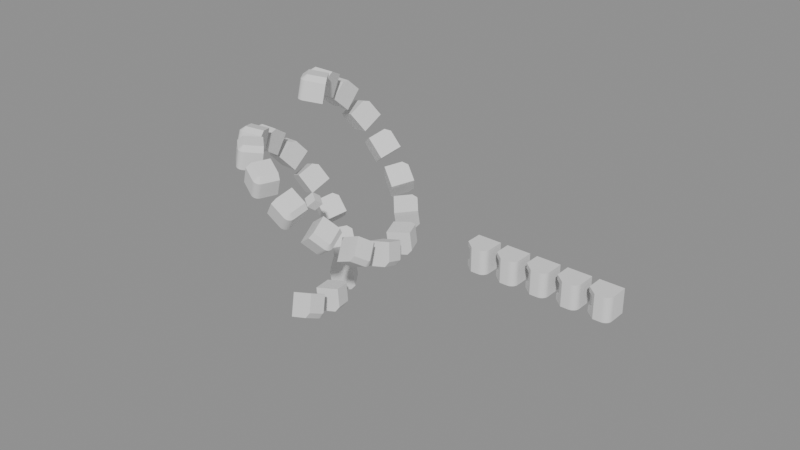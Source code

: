 # Source: Nodes.blend  (saved by Blender 4.1.24; exported with 4.5.12 LTS)
import bpy
from mathutils import Matrix  # noqa: F401  (used for matrix-valued properties, if any)

bpy.ops.wm.read_factory_settings(use_empty=True)
scene = bpy.context.scene
scene.name = 'Scene'

# ---- node groups
ng_smooth_by_angle = bpy.data.node_groups.new('Smooth by Angle', 'GeometryNodeTree')
_s = ng_smooth_by_angle.interface.new_socket(name='Mesh', in_out='OUTPUT', socket_type='NodeSocketGeometry')
_s = ng_smooth_by_angle.interface.new_socket(name='Mesh', in_out='INPUT', socket_type='NodeSocketGeometry')
_s = ng_smooth_by_angle.interface.new_socket(name='Angle', in_out='INPUT', socket_type='NodeSocketFloat')
_s.subtype = 'ANGLE'
_s.default_value = 0.5236
_s.min_value = 0.0
_s.max_value = 3.142
_s.description = 'Maximum face angle for smooth edges'
_s = ng_smooth_by_angle.interface.new_socket(name='Ignore Sharpness', in_out='INPUT', socket_type='NodeSocketBool')
_s.force_non_field = True
ng_smooth_by_angle.is_modifier = True
_N = ng_smooth_by_angle.nodes; _L = ng_smooth_by_angle.links
n0 = _N.new('GeometryNodeSetShadeSmooth'); n0.name = 'Set Shade Smooth'; n0.location = (120, -80)
n0.domain = 'EDGE'
n1 = _N.new('GeometryNodeSetShadeSmooth'); n1.name = 'Set Shade Smooth.001'; n1.location = (300, -80)
n2 = _N.new('NodeGroupOutput'); n2.name = 'Group Output'; n2.location = (480, -80)
n3 = _N.new('GeometryNodeInputMeshEdgeAngle'); n3.name = 'Edge Angle'; n3.location = (-440, -240)
n4 = _N.new('NodeGroupInput'); n4.name = 'Group Input'; n4.location = (-80, -80)
n5 = _N.new('GeometryNodeInputEdgeSmooth'); n5.name = 'Is Edge Smooth'; n5.location = (-260, -120)
n6 = _N.new('GeometryNodeInputShadeSmooth'); n6.name = 'Is Shade Smooth'; n6.location = (-440, -397)
n7 = _N.new('FunctionNodeCompare'); n7.name = 'Compare'; n7.location = (-260, -260)
n7.operation = 'LESS_EQUAL'
n7.inputs[6].default_value = (0.0, 0.0, 0.0, 0.0)
n7.inputs[7].default_value = (0.0, 0.0, 0.0, 0.0)
n8 = _N.new('FunctionNodeBooleanMath'); n8.name = 'Boolean Math.001'; n8.location = (-80, -260)
n9 = _N.new('NodeGroupInput'); n9.name = 'Group Input.001'; n9.location = (-440, -329)
n10 = _N.new('NodeGroupInput'); n10.name = 'Group Input.002'; n10.location = (-259, -189)
n11 = _N.new('FunctionNodeBooleanMath'); n11.name = 'Boolean Math'; n11.location = (-80, -149)
n11.operation = 'OR'
n12 = _N.new('FunctionNodeBooleanMath'); n12.name = 'Boolean Math.002'; n12.location = (-260, -380)
n12.operation = 'OR'
n13 = _N.new('NodeGroupInput'); n13.name = 'Group Input.003'; n13.location = (-440, -460)
_L.new(n3.outputs[0], n7.inputs[0])
_L.new(n1.outputs[0], n2.inputs[0])
_L.new(n9.outputs[1], n7.inputs[1])
_L.new(n7.outputs[0], n8.inputs[0])
_L.new(n4.outputs[0], n0.inputs[0])
_L.new(n0.outputs[0], n1.inputs[0])
_L.new(n8.outputs[0], n0.inputs[2])
_L.new(n10.outputs[2], n11.inputs[1])
_L.new(n5.outputs[0], n11.inputs[0])
_L.new(n11.outputs[0], n0.inputs[1])
_L.new(n13.outputs[2], n12.inputs[1])
_L.new(n6.outputs[0], n12.inputs[0])
_L.new(n12.outputs[0], n8.inputs[1])
n2.is_active_output = True
ng_linear_hyper_array = bpy.data.node_groups.new('Linear Hyper Array', 'GeometryNodeTree')
_s = ng_linear_hyper_array.interface.new_socket(name='Geometry', in_out='OUTPUT', socket_type='NodeSocketGeometry')
_s = ng_linear_hyper_array.interface.new_socket(name='Geometry', in_out='INPUT', socket_type='NodeSocketGeometry')
_s = ng_linear_hyper_array.interface.new_socket(name='Count', in_out='INPUT', socket_type='NodeSocketInt')
_s.default_value = 2
_s.min_value = 2
_s.description = 'Array Instance Count'
_s = ng_linear_hyper_array.interface.new_socket(name='Offset', in_out='INPUT', socket_type='NodeSocketVector')
_s.description = 'Offset Direction and Distance'
_s = ng_linear_hyper_array.interface.new_socket(name='Fit', in_out='INPUT', socket_type='NodeSocketBool')
_s.description = 'Fit all Instances into the Distance created by the Offset'
_s = ng_linear_hyper_array.interface.new_socket(name='Center', in_out='INPUT', socket_type='NodeSocketBool')
_s.description = 'Center Offset the Array'
_s = ng_linear_hyper_array.interface.new_socket(name='UUID', in_out='INPUT', socket_type='NodeSocketString')
_s.hide_in_modifier = True
ng_linear_hyper_array.is_modifier = True
_N = ng_linear_hyper_array.nodes; _L = ng_linear_hyper_array.links
n0 = _N.new('NodeGroupOutput'); n0.name = 'Group Output'; n0.location = (1685, -21)
n1 = _N.new('GeometryNodeMeshLine'); n1.name = 'Mesh Line'; n1.location = (547, 74)
n2 = _N.new('GeometryNodeInstanceOnPoints'); n2.name = 'Instance on Points'; n2.location = (223, -40)
n3 = _N.new('ShaderNodeVectorMath'); n3.name = 'Vector Math'; n3.location = (210, -107)
n3.operation = 'DIVIDE'
n4 = _N.new('ShaderNodeVectorMath'); n4.name = 'Vector Math.001'; n4.location = (30, -107)
n4.operation = 'MULTIPLY'
n5 = _N.new('ShaderNodeMath'); n5.name = 'Math'; n5.location = (217, -46)
n5.hide = True
n5.operation = 'SUBTRACT'
n5.inputs[1].default_value = 1.0
n6 = _N.new('ShaderNodeValue'); n6.name = 'Value'; n6.location = (31, -254)
n6.outputs[0].default_value = -2.0
n7 = _N.new('GeometryNodeSwitch'); n7.name = 'Switch'; n7.location = (416, -40)
n7.label = 'Center'
n7.input_type = 'VECTOR'
n7.inputs[1].default_value = (0.0, 0.0, 0.0)
n8 = _N.new('NodeGroupInput'); n8.name = 'Group Input.001'; n8.location = (30, -110)
n9 = _N.new('GeometryNodeRealizeInstances'); n9.name = 'Realize Instances'; n9.location = (423, -45)
n10 = _N.new('GeometryNodeSwitch'); n10.name = 'Switch.001'; n10.location = (599, -41)
n10.label = 'Fit'
n10.input_type = 'VECTOR'
n11 = _N.new('ShaderNodeVectorMath'); n11.name = 'Vector Math.002'; n11.location = (403, -40)
n11.operation = 'DIVIDE'
n12 = _N.new('NodeFrame'); n12.name = 'Frame'; n12.location = (768, -144)
n12.label = 'Create Array Instances'
n12.width = 594
n13 = _N.new('GeometryNodeJoinGeometry'); n13.name = 'Join Geometry'; n13.location = (1483, -28)
n14 = _N.new('GeometryNodeJoinGeometry'); n14.name = 'Join Geometry.001'; n14.location = (224, -44)
n15 = _N.new('GeometryNodeSwitch'); n15.name = 'Switch.002'; n15.location = (417, -40)
n15.label = 'Draw Debug'
n16 = _N.new('GeometryNodeMeshToPoints'); n16.name = 'Mesh to Points'; n16.location = (30, -45)
n17 = _N.new('NodeFrame'); n17.name = 'Frame.001'; n17.location = (764, 145)
n17.label = 'Draw Debug'
n17.width = 587
n18 = _N.new('NodeFrame'); n18.name = 'Frame.002'; n18.location = (-128, -91)
n18.label = 'Center (negatively offset Start Location)'
n18.width = 586
n19 = _N.new('NodeFrame'); n19.name = 'Frame.003'; n19.location = (-919, -94)
n19.label = 'Fit / Add Mode'
n19.width = 769
n20 = _N.new('NodeGroupInput'); n20.name = 'Group Input.002'; n20.location = (30, -141)
n21 = _N.new('NodeReroute'); n21.name = 'Reroute.001'; n21.location = (-97, -51)
n21.width = 16
n21.socket_idname = 'NodeSocketVector'
n22 = _N.new('NodeReroute'); n22.name = 'Reroute.002'; n22.location = (-449, -11)
n22.width = 16
n22.socket_idname = 'NodeSocketInt'
n2.parent = n12
n3.parent = n18
n4.parent = n18
n5.parent = n19
n6.parent = n18
n7.parent = n18
n8.parent = n12
n9.parent = n12
n10.parent = n19
n11.parent = n19
n14.parent = n17
n15.parent = n17
n16.parent = n17
n20.parent = n19
_L.new(n1.outputs[0], n2.inputs[0])
_L.new(n10.outputs[0], n4.inputs[1])
_L.new(n4.outputs[0], n3.inputs[0])
_L.new(n5.outputs[0], n4.inputs[0])
_L.new(n21.outputs[0], n1.inputs[3])
_L.new(n6.outputs[0], n3.inputs[1])
_L.new(n3.outputs[0], n7.inputs[2])
_L.new(n7.outputs[0], n1.inputs[2])
_L.new(n2.outputs[0], n9.inputs[0])
_L.new(n11.outputs[0], n10.inputs[2])
_L.new(n5.outputs[0], n11.inputs[1])
_L.new(n8.outputs[0], n2.inputs[2])
_L.new(n13.outputs[0], n0.inputs[0])
_L.new(n15.outputs[0], n13.inputs[0])
_L.new(n14.outputs[0], n15.inputs[2])
_L.new(n1.outputs[0], n14.inputs[0])
_L.new(n1.outputs[0], n16.inputs[0])
_L.new(n16.outputs[0], n14.inputs[0])
_L.new(n20.outputs[2], n11.inputs[0])
_L.new(n20.outputs[2], n10.inputs[1])
_L.new(n20.outputs[1], n5.inputs[0])
_L.new(n22.outputs[0], n1.inputs[0])
_L.new(n10.outputs[0], n21.inputs[0])
_L.new(n20.outputs[1], n22.inputs[0])
_L.new(n9.outputs[0], n13.inputs[0])
_L.new(n20.outputs[3], n10.inputs[0])
_L.new(n20.outputs[4], n7.inputs[0])
n0.is_active_output = True
ng_draw_vector = bpy.data.node_groups.new('_Draw Vector', 'GeometryNodeTree')
_s = ng_draw_vector.interface.new_socket(name='Geometry', in_out='OUTPUT', socket_type='NodeSocketGeometry')
_s = ng_draw_vector.interface.new_socket(name='Position', in_out='INPUT', socket_type='NodeSocketVector')
_s = ng_draw_vector.interface.new_socket(name='Vector', in_out='INPUT', socket_type='NodeSocketVector')
_s.min_value = -1e+04
_s.max_value = 1e+04
_s = ng_draw_vector.interface.new_socket(name='Point Size', in_out='INPUT', socket_type='NodeSocketFloat')
_s.subtype = 'DISTANCE'
_s.default_value = 0.05
_s.min_value = 0.0
_s.force_non_field = True
_s = ng_draw_vector.interface.new_socket(name='Draw End Point', in_out='INPUT', socket_type='NodeSocketBool')
_N = ng_draw_vector.nodes; _L = ng_draw_vector.links
n0 = _N.new('NodeGroupOutput'); n0.name = 'Group Output'; n0.location = (1123, 14)
n1 = _N.new('NodeGroupInput'); n1.name = 'Group Input'; n1.location = (-270, 16)
n2 = _N.new('GeometryNodePoints'); n2.name = 'Points'; n2.location = (420, 60)
n3 = _N.new('ShaderNodeVectorMath'); n3.name = 'Vector Math.001'; n3.location = (174, -169)
n4 = _N.new('GeometryNodeCurvePrimitiveLine'); n4.name = 'Curve Line'; n4.location = (420, -100)
n5 = _N.new('GeometryNodeJoinGeometry'); n5.name = 'Join Geometry'; n5.location = (668, -122)
n6 = _N.new('NodeReroute'); n6.name = 'Reroute'; n6.location = (260, -20)
n6.width = 16
n6.socket_idname = 'NodeSocketVector'
n7 = _N.new('GeometryNodePoints'); n7.name = 'Points.001'; n7.location = (409, -375)
n8 = _N.new('ShaderNodeMath'); n8.name = 'Math'; n8.location = (208, -390)
n8.operation = 'DIVIDE'
n8.inputs[1].default_value = 2.0
n9 = _N.new('GeometryNodeJoinGeometry'); n9.name = 'Join Geometry.001'; n9.location = (665, -11)
n10 = _N.new('GeometryNodeSwitch'); n10.name = 'Switch'; n10.location = (886, -8)
n10.label = 'Draw End Point'
_L.new(n3.outputs[0], n4.inputs[1])
_L.new(n2.outputs[0], n5.inputs[0])
_L.new(n4.outputs[0], n5.inputs[0])
_L.new(n6.outputs[0], n2.inputs[1])
_L.new(n1.outputs[1], n3.inputs[1])
_L.new(n1.outputs[0], n6.inputs[0])
_L.new(n6.outputs[0], n4.inputs[0])
_L.new(n1.outputs[0], n3.inputs[0])
_L.new(n3.outputs[0], n7.inputs[1])
_L.new(n8.outputs[0], n7.inputs[2])
_L.new(n1.outputs[2], n2.inputs[2])
_L.new(n1.outputs[2], n8.inputs[0])
_L.new(n9.outputs[0], n10.inputs[1])
_L.new(n5.outputs[0], n10.inputs[2])
_L.new(n10.outputs[0], n0.inputs[0])
_L.new(n1.outputs[3], n10.inputs[0])
_L.new(n2.outputs[0], n9.inputs[0])
_L.new(n4.outputs[0], n9.inputs[0])
_L.new(n7.outputs[0], n5.inputs[0])
n0.is_active_output = True
ng_radial_hyper_array = bpy.data.node_groups.new('Radial Hyper Array', 'GeometryNodeTree')
_s = ng_radial_hyper_array.interface.new_socket(name='Geometry', in_out='OUTPUT', socket_type='NodeSocketGeometry')
_s = ng_radial_hyper_array.interface.new_socket(name='Geometry', in_out='INPUT', socket_type='NodeSocketGeometry')
_s = ng_radial_hyper_array.interface.new_socket(name='Origin', in_out='INPUT', socket_type='NodeSocketObject')
_s.description = 'Origin Object defining Array Radius and Axis'
_s = ng_radial_hyper_array.interface.new_socket(name='Count', in_out='INPUT', socket_type='NodeSocketInt')
_s.default_value = 2
_s.min_value = 2
_s.max_value = 256
_s.description = 'Array Instance Count'
_s = ng_radial_hyper_array.interface.new_socket(name='Angle', in_out='INPUT', socket_type='NodeSocketFloat')
_s.subtype = 'ANGLE'
_s.description = "Angle around Origin Object's Array Axis"
_s = ng_radial_hyper_array.interface.new_socket(name='Full 360°', in_out='INPUT', socket_type='NodeSocketBool')
_s.description = '360° Full Array Angle Override'
_s = ng_radial_hyper_array.interface.new_socket(name='Helix Offset', in_out='INPUT', socket_type='NodeSocketFloat')
_s.min_value = -1e+04
_s.max_value = 1e+04
_s.force_non_field = True
_s.description = "Per-Instance Offset along Origin Object's Array Axis"
_s = ng_radial_hyper_array.interface.new_socket(name='Fit', in_out='INPUT', socket_type='NodeSocketBool')
_s.description = 'Fit all Instances into the Angle'
_s = ng_radial_hyper_array.interface.new_socket(name='Center', in_out='INPUT', socket_type='NodeSocketBool')
_s.description = 'Center Offset the Array'
_s = ng_radial_hyper_array.interface.new_socket(name='Align', in_out='INPUT', socket_type='NodeSocketBool')
_s.default_value = True
_s.force_non_field = True
_s.description = "Align Instances with Origin Object's Array Axis"
_s = ng_radial_hyper_array.interface.new_socket(name='UUID', in_out='INPUT', socket_type='NodeSocketString')
_s.hide_in_modifier = True
ng_radial_hyper_array.is_modifier = True
_N = ng_radial_hyper_array.nodes; _L = ng_radial_hyper_array.links
n0 = _N.new('NodeGroupInput'); n0.name = 'Group Input'; n0.location = (30, -663)
n1 = _N.new('NodeGroupOutput'); n1.name = 'Group Output'; n1.location = (3684, -71)
n2 = _N.new('GeometryNodeJoinGeometry'); n2.name = 'Join Geometry'; n2.location = (30, -78)
n3 = _N.new('GeometryNodeObjectInfo'); n3.name = 'Object Info'; n3.location = (-2534, 83)
n3.width = 190
n3.transform_space = 'RELATIVE'
n4 = _N.new('GeometryNodeCurveArc'); n4.name = 'Arc'; n4.location = (797, 245)
n5 = _N.new('FunctionNodeRotateVector'); n5.name = 'Rotate Vector'; n5.location = (30, -83)
n5.inputs[0].default_value = (0.0, 1.0, 0.0)
n6 = _N.new('GeometryNodeGroup'); n6.name = 'Group'; n6.location = (215, -75)
n6.width = 187
n6.node_tree = ng_draw_vector
n6.inputs[2].default_value = 0.05
n6.inputs[3].default_value = False
n7 = _N.new('ShaderNodeVectorMath'); n7.name = 'Vector Math'; n7.location = (30, -68)
n7.operation = 'SUBTRACT'
n8 = _N.new('GeometryNodeGroup'); n8.name = 'Group.001'; n8.location = (206, -75)
n8.width = 218
n8.node_tree = ng_draw_vector
n8.inputs[2].default_value = 0.05
n8.inputs[3].default_value = False
n9 = _N.new('NodeFrame'); n9.name = 'Frame'; n9.location = (-2161, -373)
n9.label = "+Y in Empty's space (Array Axis)"
n9.width = 435
n10 = _N.new('NodeFrame'); n10.name = 'Frame.001'; n10.location = (-2158, -75)
n10.label = 'Empty to Obj Direction'
n10.width = 460
n11 = _N.new('NodeReroute'); n11.name = 'Reroute'; n11.location = (423, -46)
n11.width = 16
n11.socket_idname = 'NodeSocketVector'
n12 = _N.new('NodeReroute'); n12.name = 'Reroute.001'; n12.location = (399, -46)
n12.width = 16
n12.socket_idname = 'NodeSocketVector'
n13 = _N.new('ShaderNodeVectorMath'); n13.name = 'Vector Math.001'; n13.location = (56, -104)
n13.operation = 'PROJECT'
n14 = _N.new('GeometryNodeGroup'); n14.name = 'Group.002'; n14.location = (243, -68)
n14.node_tree = ng_draw_vector
n14.inputs[2].default_value = 0.05
n14.inputs[3].default_value = True
n15 = _N.new('NodeFrame'); n15.name = 'Frame.002'; n15.location = (-1668, -73)
n15.label = 'Object - Empty Height Offset'
n15.width = 418
n15.mute = True
n16 = _N.new('NodeReroute'); n16.name = 'Reroute.002'; n16.location = (382, -46)
n16.width = 16
n16.socket_idname = 'NodeSocketVector'
n17 = _N.new('ShaderNodeVectorMath'); n17.name = 'Vector Math.002'; n17.location = (30, -111)
n18 = _N.new('ShaderNodeVectorMath'); n18.name = 'Vector Math.003'; n18.location = (226, -111)
n18.operation = 'SUBTRACT'
n19 = _N.new('GeometryNodeGroup'); n19.name = 'Group.003'; n19.location = (409, -133)
n19.width = 174
n19.node_tree = ng_draw_vector
n19.inputs[2].default_value = 0.05
n19.inputs[3].default_value = False
n20 = _N.new('ShaderNodeVectorMath'); n20.name = 'Vector Math.004'; n20.location = (444, -86)
n20.hide = True
n20.operation = 'LENGTH'
n21 = _N.new('NodeFrame'); n21.name = 'Frame.003'; n21.location = (-1090, -72)
n21.label = "Array Radius (Distance to Empty's Z axis)"
n21.width = 615
n22 = _N.new('NodeReroute'); n22.name = 'Reroute.003'; n22.location = (-2261, 46)
n22.width = 16
n22.socket_idname = 'NodeSocketVector'
n23 = _N.new('NodeReroute'); n23.name = 'Reroute.004'; n23.location = (-2262, 5)
n23.width = 16
n23.socket_idname = 'NodeSocketRotation'
n24 = _N.new('GeometryNodeTransform'); n24.name = 'Transform Geometry.002'; n24.location = (213, -46)
n24.label = 'Empty Rotation'
n25 = _N.new('FunctionNodeRotateVector'); n25.name = 'Rotate Vector.001'; n25.location = (30, -80)
n25.inputs[0].default_value = (1.0, 0.0, 0.0)
n26 = _N.new('GeometryNodeGroup'); n26.name = 'Group.004'; n26.location = (215, -72)
n26.width = 187
n26.node_tree = ng_draw_vector
n26.inputs[2].default_value = 0.05
n26.inputs[3].default_value = False
n27 = _N.new('NodeFrame'); n27.name = 'Frame.004'; n27.location = (-1681, -376)
n27.label = "+X in Empty's space (Initial Alignment)"
n27.width = 435
n28 = _N.new('NodeReroute'); n28.name = 'Reroute.006'; n28.location = (399, -46)
n28.width = 16
n28.socket_idname = 'NodeSocketVector'
n29 = _N.new('ShaderNodeVectorMath'); n29.name = 'Vector Math.005'; n29.location = (445, -45)
n29.hide = True
n29.operation = 'NORMALIZE'
n30 = _N.new('GeometryNodeTransform'); n30.name = 'Transform Geometry.003'; n30.location = (573, -46)
n30.label = 'Empty Location'
n31 = _N.new('NodeReroute'); n31.name = 'Reroute.007'; n31.location = (-478, -418)
n31.width = 16
n31.socket_idname = 'NodeSocketVector'
n32 = _N.new('NodeReroute'); n32.name = 'Reroute.008'; n32.location = (-423, 44)
n32.width = 16
n32.socket_idname = 'NodeSocketVector'
n33 = _N.new('ShaderNodeVectorMath'); n33.name = 'Vector Math.006'; n33.location = (30, -40)
n33.operation = 'CROSS_PRODUCT'
n34 = _N.new('ShaderNodeVectorMath'); n34.name = 'Vector Math.009'; n34.location = (32, -204)
n34.operation = 'DOT_PRODUCT'
n35 = _N.new('ShaderNodeMath'); n35.name = 'Math'; n35.location = (212, -204)
n35.operation = 'ARCCOSINE'
n36 = _N.new('NodeFrame'); n36.name = 'Frame.005'; n36.location = (-126, -73)
n36.label = 'Array Start Rotation'
n36.width = 640
n37 = _N.new('GeometryNodeGroup'); n37.name = 'Group.005'; n37.location = (412, -204)
n37.width = 198
n37.node_tree = ng_draw_vector
n37.inputs[2].default_value = 0.05
n37.inputs[3].default_value = True
n38 = _N.new('NodeReroute'); n38.name = 'Reroute.005'; n38.location = (-1637, 45)
n38.width = 16
n38.socket_idname = 'NodeSocketVector'
n39 = _N.new('NodeReroute'); n39.name = 'Reroute.009'; n39.location = (-2057, 46)
n39.width = 16
n39.socket_idname = 'NodeSocketVector'
n40 = _N.new('NodeReroute'); n40.name = 'Reroute.010'; n40.location = (114, -155)
n40.width = 16
n40.socket_idname = 'NodeSocketVector'
n41 = _N.new('NodeReroute'); n41.name = 'Reroute.011'; n41.location = (146, -153)
n41.width = 16
n41.socket_idname = 'NodeSocketVector'
n42 = _N.new('NodeReroute'); n42.name = 'Reroute.012'; n42.location = (-434, 136)
n42.width = 16
n42.socket_idname = 'NodeSocketFloat'
n43 = _N.new('GeometryNodeSwitch'); n43.name = 'Switch'; n43.location = (216, -40)
n43.label = 'Draw Debug'
n44 = _N.new('GeometryNodeJoinGeometry'); n44.name = 'Join Geometry.001'; n44.location = (3504, -71)
n45 = _N.new('NodeReroute'); n45.name = 'Reroute.014'; n45.location = (-1763, 3)
n45.width = 16
n45.socket_idname = 'NodeSocketRotation'
n46 = _N.new('NodeReroute'); n46.name = 'Reroute.015'; n46.location = (-1332, 45)
n46.width = 16
n46.socket_idname = 'NodeSocketVector'
n47 = _N.new('FunctionNodeAxisAngleToRotation'); n47.name = 'Axis Angle to Rotation'; n47.location = (428, -53)
n47.width = 175
n48 = _N.new('GeometryNodeTransform'); n48.name = 'Transform Geometry'; n48.location = (393, -46)
n48.label = 'Array Start Rotation'
n49 = _N.new('NodeFrame'); n49.name = 'Frame.006'; n49.location = (1207, 202)
n49.label = 'Transform Arc into Empty Location and Rotation'
n49.width = 923
n50 = _N.new('NodeReroute'); n50.name = 'Reroute.013'; n50.location = (932, -9)
n50.width = 16
n50.socket_idname = 'NodeSocketRotation'
n51 = _N.new('GeometryNodeInstanceOnPoints'); n51.name = 'Instance on Points'; n51.location = (216, -47)
n52 = _N.new('GeometryNodeTransform'); n52.name = 'Transform Geometry.004'; n52.location = (753, -46)
n52.label = 'Height Offset'
n53 = _N.new('NodeReroute'); n53.name = 'Reroute.018'; n53.location = (-969, 109)
n53.width = 16
n53.socket_idname = 'NodeSocketVector'
n54 = _N.new('NodeReroute'); n54.name = 'Reroute.019'; n54.location = (979, 109)
n54.width = 16
n54.socket_idname = 'NodeSocketVector'
n55 = _N.new('NodeReroute'); n55.name = 'Reroute.022'; n55.location = (-434, 202)
n55.width = 16
n55.socket_idname = 'NodeSocketFloatAngle'
n56 = _N.new('FunctionNodeInputInt'); n56.name = 'Integer'; n56.location = (-597, 404)
n56.label = 'Count'
n56.integer = 8
n56.outputs[0].default_value = 0
n57 = _N.new('NodeReroute'); n57.name = 'Reroute.023'; n57.location = (-434, 225)
n57.width = 16
n57.socket_idname = 'NodeSocketIntUnsigned'
n58 = _N.new('ShaderNodeValue'); n58.name = 'Value'; n58.location = (-955, 403)
n58.label = 'Angle'
n58.outputs[0].default_value = 300.0
n59 = _N.new('ShaderNodeMath'); n59.name = 'Math.001'; n59.location = (-771, 372)
n59.hide = True
n59.operation = 'RADIANS'
n60 = _N.new('FunctionNodeInputInt'); n60.name = 'Integer.001'; n60.location = (34, -549)
n60.label = 'Count'
n60.integer = 8
n60.outputs[0].default_value = 0
n61 = _N.new('ShaderNodeValue'); n61.name = 'Value.001'; n61.location = (34, -442)
n61.label = 'Angle'
n61.outputs[0].default_value = 300.0
n62 = _N.new('ShaderNodeMath'); n62.name = 'Math.003'; n62.location = (226, -40)
n62.operation = 'DIVIDE'
n63 = _N.new('ShaderNodeMath'); n63.name = 'Math.004'; n63.location = (1035, -364)
n63.operation = 'MULTIPLY'
n64 = _N.new('NodeFrame'); n64.name = 'Frame.007'; n64.location = (1139, -290)
n64.label = 'Align aka Instance Rotation (around Empty Y, incr. per Inst.)'
n64.width = 1428
n65 = _N.new('FunctionNodeAxisAngleToRotation'); n65.name = 'Axis Angle to Rotation.001'; n65.location = (1246, -349)
n65.width = 148
n66 = _N.new('NodeGroupInput'); n66.name = 'Group Input.001'; n66.location = (-768, 297)
n67 = _N.new('ShaderNodeMath'); n67.name = 'Math.006'; n67.location = (208, -470)
n67.width = 113
n67.hide = True
n67.operation = 'RADIANS'
n68 = _N.new('ShaderNodeMath'); n68.name = 'Math.002'; n68.location = (30, -161)
n68.hide = True
n68.operation = 'SUBTRACT'
n68.inputs[1].default_value = 1.0
n69 = _N.new('NodeReroute'); n69.name = 'Reroute.016'; n69.location = (310, -551)
n69.width = 16
n69.socket_idname = 'NodeSocketFloatAngle'
n70 = _N.new('NodeReroute'); n70.name = 'Reroute.017'; n70.location = (310, -581)
n70.width = 16
n70.socket_idname = 'NodeSocketIntUnsigned'
n71 = _N.new('GeometryNodeRealizeInstances'); n71.name = 'Realize Instances'; n71.location = (624, -40)
n72 = _N.new('NodeFrame'); n72.name = 'Frame.008'; n72.location = (2637, -284)
n72.label = 'Create Array Instances'
n72.width = 794
n73 = _N.new('GeometryNodeSwitch'); n73.name = 'Switch.001'; n73.location = (1248, -463)
n73.label = 'Align Instances'
n73.width = 151
n73.input_type = 'ROTATION'
n73.inputs[1].default_value = (0.0, 0.0, 0.0)
n74 = _N.new('NodeFrame'); n74.name = 'Frame.009'; n74.location = (2176, -51)
n74.label = 'Draw Debug'
n74.width = 386
n75 = _N.new('NodeReroute'); n75.name = 'Reroute.021'; n75.location = (1184, -546)
n75.width = 16
n75.socket_idname = 'NodeSocketBool'
n76 = _N.new('ShaderNodeMath'); n76.name = 'Math.005'; n76.location = (202, -40)
n76.operation = 'MULTIPLY'
n77 = _N.new('ShaderNodeMath'); n77.name = 'Math.007'; n77.location = (30, -139)
n77.hide = True
n77.operation = 'SUBTRACT'
n77.inputs[1].default_value = 1.0
n78 = _N.new('GeometryNodeSwitch'); n78.name = 'Switch.002'; n78.location = (404, -41)
n78.label = 'Fit'
n78.input_type = 'FLOAT'
n79 = _N.new('NodeFrame'); n79.name = 'Frame.010'; n79.location = (-47, 738)
n79.label = 'Fit / Add Mode'
n79.width = 574
n80 = _N.new('NodeReroute'); n80.name = 'Reroute.024'; n80.location = (360, -125)
n80.width = 16
n80.socket_idname = 'NodeSocketBool'
n81 = _N.new('GeometryNodeSwitch'); n81.name = 'Switch.003'; n81.location = (431, -40)
n81.label = 'Fit'
n81.input_type = 'FLOAT'
n82 = _N.new('NodeReroute'); n82.name = 'Reroute.025'; n82.location = (382, -124)
n82.width = 16
n82.socket_idname = 'NodeSocketBool'
n83 = _N.new('ShaderNodeValue'); n83.name = 'Value.002'; n83.location = (30, -41)
n83.label = 'Angle'
n83.outputs[0].default_value = 6.283
n84 = _N.new('ShaderNodeMath'); n84.name = 'Math.008'; n84.location = (220, -40)
n84.operation = 'DIVIDE'
n85 = _N.new('ShaderNodeMath'); n85.name = 'Math.009'; n85.location = (405, -43)
n85.operation = 'SUBTRACT'
n86 = _N.new('GeometryNodeSwitch'); n86.name = 'Switch.004'; n86.location = (602, -47)
n86.label = 'Full 360° '
n86.input_type = 'FLOAT'
n87 = _N.new('NodeFrame'); n87.name = 'Frame.011'; n87.location = (-48, 504)
n87.label = 'Full 360° Array'
n87.width = 772
n88 = _N.new('NodeReroute'); n88.name = 'Reroute.026'; n88.location = (-434, 159)
n88.width = 16
n88.socket_idname = 'NodeSocketBool'
n89 = _N.new('NodeReroute'); n89.name = 'Reroute.027'; n89.location = (-434, 182)
n89.width = 16
n89.socket_idname = 'NodeSocketBool'
n90 = _N.new('ShaderNodeValue'); n90.name = 'Value.003'; n90.location = (30, -45)
n90.outputs[0].default_value = 6.283
n91 = _N.new('ShaderNodeMath'); n91.name = 'Math.010'; n91.location = (206, -40)
n91.operation = 'DIVIDE'
n92 = _N.new('NodeFrame'); n92.name = 'Frame.012'; n92.location = (378, -418)
n92.label = 'Fit / Add Mode'
n92.width = 601
n93 = _N.new('GeometryNodeSwitch'); n93.name = 'Switch.005'; n93.location = (393, -40)
n93.label = 'Full 360°'
n93.input_type = 'FLOAT'
n94 = _N.new('NodeFrame'); n94.name = 'Frame.013'; n94.location = (414, -675)
n94.label = 'Full 360° Array'
n94.width = 563
n95 = _N.new('NodeReroute'); n95.name = 'Reroute.029'; n95.location = (788, -412)
n95.width = 16
n95.socket_idname = 'NodeSocketVector'
n96 = _N.new('ShaderNodeVectorMath'); n96.name = 'Vector Math.007'; n96.location = (201, -40)
n96.operation = 'MULTIPLY'
n97 = _N.new('ShaderNodeMath'); n97.name = 'Math.011'; n97.location = (30, -44)
n97.operation = 'MULTIPLY'
n98 = _N.new('GeometryNodeTranslateInstances'); n98.name = 'Translate Instances'; n98.location = (430, -50)
n98.label = 'Helix Offset'
n99 = _N.new('NodeFrame'); n99.name = 'Frame.014'; n99.location = (2639, -717)
n99.label = 'Helix Offset'
n99.width = 371
n100 = _N.new('NodeGroupInput'); n100.name = 'Group Input.002'; n100.location = (-2721, -12)
n101 = _N.new('NodeReroute'); n101.name = 'Reroute.030'; n101.location = (656, -203)
n101.width = 16
n101.socket_idname = 'NodeSocketGeometry'
n102 = _N.new('NodeReroute'); n102.name = 'Reroute.031'; n102.location = (656, -220)
n102.width = 16
n102.socket_idname = 'NodeSocketGeometry'
n103 = _N.new('NodeReroute'); n103.name = 'Reroute.032'; n103.location = (656, -210)
n103.width = 16
n103.socket_idname = 'NodeSocketGeometry'
n104 = _N.new('NodeReroute'); n104.name = 'Reroute.033'; n104.location = (655, -197)
n104.width = 16
n104.socket_idname = 'NodeSocketGeometry'
n105 = _N.new('NodeReroute'); n105.name = 'Reroute.034'; n105.location = (655, -192)
n105.width = 16
n105.socket_idname = 'NodeSocketGeometry'
n106 = _N.new('NodeReroute'); n106.name = 'Reroute.035'; n106.location = (656, -215)
n106.width = 16
n106.socket_idname = 'NodeSocketGeometry'
n107 = _N.new('NodeReroute'); n107.name = 'Reroute.036'; n107.location = (-428, -204)
n107.width = 16
n107.socket_idname = 'NodeSocketGeometry'
n108 = _N.new('NodeReroute'); n108.name = 'Reroute.037'; n108.location = (-428, -212)
n108.width = 16
n108.socket_idname = 'NodeSocketGeometry'
n109 = _N.new('NodeReroute'); n109.name = 'Reroute.038'; n109.location = (-427, -197)
n109.width = 16
n109.socket_idname = 'NodeSocketGeometry'
n110 = _N.new('NodeReroute'); n110.name = 'Reroute.039'; n110.location = (-427, -191)
n110.width = 16
n110.socket_idname = 'NodeSocketGeometry'
n111 = _N.new('NodeReroute'); n111.name = 'Reroute.040'; n111.location = (-430, -217)
n111.width = 16
n111.socket_idname = 'NodeSocketGeometry'
n112 = _N.new('NodeReroute'); n112.name = 'Reroute.042'; n112.location = (-1112, -212)
n112.width = 16
n112.socket_idname = 'NodeSocketGeometry'
n113 = _N.new('NodeReroute'); n113.name = 'Reroute.043'; n113.location = (-1112, -202)
n113.width = 16
n113.socket_idname = 'NodeSocketGeometry'
n114 = _N.new('NodeReroute'); n114.name = 'Reroute.044'; n114.location = (-1112, -191)
n114.width = 16
n114.socket_idname = 'NodeSocketGeometry'
n115 = _N.new('NodeReroute'); n115.name = 'Reroute.045'; n115.location = (-1112, -219)
n115.width = 16
n115.socket_idname = 'NodeSocketGeometry'
n116 = _N.new('NodeReroute'); n116.name = 'Reroute.041'; n116.location = (36, -122)
n116.width = 16
n116.socket_idname = 'NodeSocketGeometry'
n117 = _N.new('NodeReroute'); n117.name = 'Reroute.046'; n117.location = (37, -150)
n117.width = 16
n117.socket_idname = 'NodeSocketGeometry'
n118 = _N.new('GeometryNodeSwitch'); n118.name = 'Switch.006'; n118.location = (696, -48)
n118.label = 'Center'
n118.input_type = 'FLOAT'
n118.inputs[1].default_value = 0.0
n119 = _N.new('GeometryNodeSwitch'); n119.name = 'Switch.007'; n119.location = (347, -42)
n119.label = 'Fit'
n119.input_type = 'FLOAT'
n120 = _N.new('ShaderNodeMath'); n120.name = 'Math.015'; n120.location = (184, -40)
n120.operation = 'MULTIPLY'
n121 = _N.new('ShaderNodeMath'); n121.name = 'Math.016'; n121.location = (30, -138)
n121.width = 129
n121.hide = True
n121.operation = 'SUBTRACT'
n121.inputs[1].default_value = 1.0
n122 = _N.new('ShaderNodeMath'); n122.name = 'Math.012'; n122.location = (516, -46)
n122.operation = 'DIVIDE'
n122.inputs[1].default_value = -2.0
n123 = _N.new('NodeFrame'); n123.name = 'Frame.015'; n123.location = (-312, 259)
n123.label = 'Center (negatively offset Start Angle)'
n123.width = 1038
n124 = _N.new('NodeReroute'); n124.name = 'Reroute.047'; n124.location = (-434, 115)
n124.width = 16
n124.socket_idname = 'NodeSocketBool'
n125 = _N.new('GeometryNodeInputIndex'); n125.name = 'Index.001'; n125.location = (38, -40)
n126 = _N.new('GeometryNodeSwitch'); n126.name = 'Switch.008'; n126.location = (575, -52)
n126.label = 'Center'
n126.input_type = 'FLOAT'
n127 = _N.new('ShaderNodeMath'); n127.name = 'Math.013'; n127.location = (384, -93)
n127.operation = 'SUBTRACT'
n128 = _N.new('ShaderNodeMath'); n128.name = 'Math.014'; n128.location = (30, -190)
n128.hide = True
n128.operation = 'SUBTRACT'
n128.inputs[1].default_value = 1.0
n129 = _N.new('ShaderNodeMath'); n129.name = 'Math.017'; n129.location = (200, -93)
n129.operation = 'DIVIDE'
n129.inputs[1].default_value = 2.0
n130 = _N.new('NodeFrame'); n130.name = 'Frame.016'; n130.location = (32, -116)
n130.label = 'Center'
n130.width = 943
n131 = _N.new('GeometryNodeSwitch'); n131.name = 'Switch.009'; n131.location = (869, -48)
n131.label = 'Full 360°'
n131.input_type = 'FLOAT'
n131.inputs[2].default_value = 0.0
n132 = _N.new('GeometryNodeSwitch'); n132.name = 'Switch.010'; n132.location = (773, -40)
n132.label = 'Full 360°'
n132.input_type = 'FLOAT'
n133 = _N.new('NodeGroupInput'); n133.name = 'Group Input.003'; n133.location = (30, -114)
n134 = _N.new('GeometryNodeTransform'); n134.name = 'Transform Geometry.001'; n134.location = (30, -40)
n134.label = 'Arc Y Alignment'
n134.inputs[2].default_value = (-1.571, 0.0, 0.0)
n0.parent = n64
n2.parent = n74
n5.parent = n9
n6.parent = n9
n7.parent = n10
n8.parent = n10
n11.parent = n10
n12.parent = n9
n13.parent = n15
n14.parent = n15
n16.parent = n15
n17.parent = n21
n18.parent = n21
n19.parent = n21
n20.parent = n21
n24.parent = n49
n25.parent = n27
n26.parent = n27
n28.parent = n27
n29.parent = n21
n30.parent = n49
n33.parent = n36
n34.parent = n36
n35.parent = n36
n37.parent = n36
n40.parent = n10
n41.parent = n15
n43.parent = n74
n47.parent = n36
n48.parent = n49
n51.parent = n72
n52.parent = n49
n60.parent = n64
n61.parent = n64
n62.parent = n92
n63.parent = n64
n65.parent = n64
n67.parent = n64
n68.parent = n92
n69.parent = n64
n70.parent = n64
n71.parent = n72
n73.parent = n64
n75.parent = n64
n76.parent = n79
n77.parent = n79
n78.parent = n79
n80.parent = n79
n81.parent = n92
n82.parent = n92
n83.parent = n87
n84.parent = n87
n85.parent = n87
n86.parent = n87
n90.parent = n94
n91.parent = n94
n92.parent = n64
n93.parent = n94
n94.parent = n64
n95.parent = n64
n96.parent = n99
n97.parent = n99
n98.parent = n72
n116.parent = n15
n117.parent = n15
n118.parent = n123
n119.parent = n123
n120.parent = n123
n121.parent = n123
n122.parent = n123
n125.parent = n64
n126.parent = n130
n127.parent = n130
n128.parent = n130
n129.parent = n130
n130.parent = n64
n131.parent = n123
n132.parent = n130
n133.parent = n72
n134.parent = n49
_L.new(n5.outputs[0], n6.inputs[1])
_L.new(n7.outputs[0], n8.inputs[1])
_L.new(n7.outputs[0], n11.inputs[0])
_L.new(n5.outputs[0], n12.inputs[0])
_L.new(n11.outputs[0], n13.inputs[0])
_L.new(n12.outputs[0], n13.inputs[1])
_L.new(n13.outputs[0], n14.inputs[1])
_L.new(n13.outputs[0], n16.inputs[0])
_L.new(n16.outputs[0], n17.inputs[1])
_L.new(n18.outputs[0], n19.inputs[1])
_L.new(n17.outputs[0], n19.inputs[0])
_L.new(n18.outputs[0], n20.inputs[0])
_L.new(n3.outputs[1], n22.inputs[0])
_L.new(n3.outputs[2], n23.inputs[0])
_L.new(n42.outputs[0], n4.inputs[4])
_L.new(n17.outputs[0], n18.inputs[2])
_L.new(n17.outputs[0], n18.inputs[1])
_L.new(n50.outputs[0], n24.inputs[2])
_L.new(n134.outputs[0], n24.inputs[0])
_L.new(n25.outputs[0], n26.inputs[1])
_L.new(n25.outputs[0], n28.inputs[0])
_L.new(n18.outputs[0], n29.inputs[0])
_L.new(n52.outputs[0], n2.inputs[0])
_L.new(n32.outputs[0], n30.inputs[1])
_L.new(n28.outputs[0], n31.inputs[0])
_L.new(n46.outputs[0], n32.inputs[0])
_L.new(n34.outputs[1], n35.inputs[0])
_L.new(n31.outputs[0], n34.inputs[1])
_L.new(n29.outputs[0], n34.inputs[0])
_L.new(n33.outputs[0], n37.inputs[1])
_L.new(n32.outputs[0], n37.inputs[0])
_L.new(n29.outputs[0], n33.inputs[1])
_L.new(n31.outputs[0], n33.inputs[0])
_L.new(n39.outputs[0], n38.inputs[0])
_L.new(n41.outputs[0], n14.inputs[0])
_L.new(n22.outputs[0], n39.inputs[0])
_L.new(n40.outputs[0], n8.inputs[0])
_L.new(n39.outputs[0], n40.inputs[0])
_L.new(n40.outputs[0], n6.inputs[0])
_L.new(n38.outputs[0], n41.inputs[0])
_L.new(n41.outputs[0], n26.inputs[0])
_L.new(n20.outputs[1], n42.inputs[0])
_L.new(n2.outputs[0], n43.inputs[2])
_L.new(n44.outputs[0], n1.inputs[0])
_L.new(n43.outputs[0], n44.inputs[0])
_L.new(n23.outputs[0], n45.inputs[0])
_L.new(n45.outputs[0], n25.inputs[1])
_L.new(n23.outputs[0], n5.inputs[1])
_L.new(n22.outputs[0], n7.inputs[1])
_L.new(n38.outputs[0], n46.inputs[0])
_L.new(n46.outputs[0], n17.inputs[0])
_L.new(n33.outputs[0], n47.inputs[0])
_L.new(n24.outputs[0], n48.inputs[0])
_L.new(n47.outputs[0], n48.inputs[2])
_L.new(n48.outputs[0], n30.inputs[0])
_L.new(n35.outputs[0], n47.inputs[1])
_L.new(n45.outputs[0], n50.inputs[0])
_L.new(n30.outputs[0], n52.inputs[0])
_L.new(n16.outputs[0], n53.inputs[0])
_L.new(n54.outputs[0], n52.inputs[1])
_L.new(n53.outputs[0], n54.inputs[0])
_L.new(n57.outputs[0], n4.inputs[0])
_L.new(n69.outputs[0], n62.inputs[0])
_L.new(n95.outputs[0], n65.inputs[0])
_L.new(n58.outputs[0], n59.inputs[0])
_L.new(n61.outputs[0], n67.inputs[0])
_L.new(n63.outputs[0], n65.inputs[1])
_L.new(n68.outputs[0], n62.inputs[1])
_L.new(n70.outputs[0], n68.inputs[0])
_L.new(n0.outputs[3], n69.inputs[0])
_L.new(n0.outputs[2], n70.inputs[0])
_L.new(n66.outputs[2], n57.inputs[0])
_L.new(n66.outputs[3], n55.inputs[0])
_L.new(n105.outputs[0], n2.inputs[0])
_L.new(n104.outputs[0], n2.inputs[0])
_L.new(n101.outputs[0], n2.inputs[0])
_L.new(n103.outputs[0], n2.inputs[0])
_L.new(n106.outputs[0], n2.inputs[0])
_L.new(n102.outputs[0], n2.inputs[0])
_L.new(n65.outputs[0], n73.inputs[2])
_L.new(n0.outputs[8], n75.inputs[0])
_L.new(n55.outputs[0], n76.inputs[1])
_L.new(n57.outputs[0], n77.inputs[0])
_L.new(n77.outputs[0], n76.inputs[0])
_L.new(n76.outputs[0], n78.inputs[1])
_L.new(n55.outputs[0], n78.inputs[2])
_L.new(n88.outputs[0], n80.inputs[0])
_L.new(n0.outputs[6], n82.inputs[0])
_L.new(n82.outputs[0], n81.inputs[0])
_L.new(n80.outputs[0], n78.inputs[0])
_L.new(n62.outputs[0], n81.inputs[2])
_L.new(n69.outputs[0], n81.inputs[1])
_L.new(n83.outputs[0], n84.inputs[0])
_L.new(n57.outputs[0], n84.inputs[1])
_L.new(n83.outputs[0], n85.inputs[0])
_L.new(n84.outputs[0], n85.inputs[1])
_L.new(n85.outputs[0], n86.inputs[2])
_L.new(n78.outputs[0], n86.inputs[1])
_L.new(n89.outputs[0], n86.inputs[0])
_L.new(n66.outputs[6], n88.inputs[0])
_L.new(n66.outputs[4], n89.inputs[0])
_L.new(n70.outputs[0], n91.inputs[1])
_L.new(n90.outputs[0], n91.inputs[0])
_L.new(n91.outputs[0], n93.inputs[2])
_L.new(n93.outputs[0], n63.inputs[1])
_L.new(n81.outputs[0], n93.inputs[1])
_L.new(n0.outputs[4], n93.inputs[0])
_L.new(n75.outputs[0], n73.inputs[0])
_L.new(n73.outputs[0], n51.inputs[5])
_L.new(n12.outputs[0], n95.inputs[0])
_L.new(n95.outputs[0], n96.inputs[0])
_L.new(n98.outputs[0], n71.inputs[0])
_L.new(n52.outputs[0], n51.inputs[0])
_L.new(n97.outputs[0], n96.inputs[1])
_L.new(n51.outputs[0], n98.inputs[0])
_L.new(n96.outputs[0], n98.inputs[2])
_L.new(n0.outputs[5], n97.inputs[1])
_L.new(n100.outputs[1], n3.inputs[0])
_L.new(n107.outputs[0], n101.inputs[0])
_L.new(n37.outputs[0], n102.inputs[0])
_L.new(n108.outputs[0], n103.inputs[0])
_L.new(n109.outputs[0], n104.inputs[0])
_L.new(n110.outputs[0], n105.inputs[0])
_L.new(n111.outputs[0], n106.inputs[0])
_L.new(n19.outputs[0], n107.inputs[0])
_L.new(n112.outputs[0], n108.inputs[0])
_L.new(n113.outputs[0], n109.inputs[0])
_L.new(n114.outputs[0], n110.inputs[0])
_L.new(n115.outputs[0], n111.inputs[0])
_L.new(n26.outputs[0], n112.inputs[0])
_L.new(n116.outputs[0], n113.inputs[0])
_L.new(n14.outputs[0], n114.inputs[0])
_L.new(n117.outputs[0], n115.inputs[0])
_L.new(n8.outputs[0], n116.inputs[0])
_L.new(n6.outputs[0], n117.inputs[0])
_L.new(n88.outputs[0], n119.inputs[0])
_L.new(n55.outputs[0], n120.inputs[1])
_L.new(n86.outputs[0], n4.inputs[6])
_L.new(n57.outputs[0], n121.inputs[0])
_L.new(n121.outputs[0], n120.inputs[0])
_L.new(n120.outputs[0], n119.inputs[1])
_L.new(n55.outputs[0], n119.inputs[2])
_L.new(n119.outputs[0], n122.inputs[0])
_L.new(n122.outputs[0], n118.inputs[2])
_L.new(n124.outputs[0], n118.inputs[0])
_L.new(n66.outputs[7], n124.inputs[0])
_L.new(n0.outputs[7], n126.inputs[0])
_L.new(n125.outputs[0], n127.inputs[0])
_L.new(n127.outputs[0], n126.inputs[2])
_L.new(n0.outputs[2], n128.inputs[0])
_L.new(n128.outputs[0], n129.inputs[0])
_L.new(n129.outputs[0], n127.inputs[1])
_L.new(n125.outputs[0], n126.inputs[1])
_L.new(n125.outputs[0], n97.inputs[0])
_L.new(n118.outputs[0], n131.inputs[1])
_L.new(n131.outputs[0], n4.inputs[5])
_L.new(n89.outputs[0], n131.inputs[0])
_L.new(n126.outputs[0], n132.inputs[1])
_L.new(n125.outputs[0], n132.inputs[2])
_L.new(n132.outputs[0], n63.inputs[0])
_L.new(n0.outputs[4], n132.inputs[0])
_L.new(n133.outputs[0], n51.inputs[2])
_L.new(n4.outputs[0], n134.inputs[0])
_L.new(n71.outputs[0], n44.inputs[0])
n1.is_active_output = True

# ---- meshes
me_cube_177 = bpy.data.meshes.new('Cube.177')
me_cube_177.from_pydata([(-0.5, -0.5, -0.5), (-0.5, -0.5, 0.5), (-0.5, 0.5, -0.5), (-0.5, 0.5, 0.5), (0.5, -0.5, -0.5), (0.5, -0.5, 0.5), (0.5, 0.5, -0.5), (0.5, 0.5, 0.5)], [], [(0, 1, 3, 2), (2, 3, 7, 6), (6, 7, 5, 4), (4, 5, 1, 0), (2, 6, 4, 0), (7, 3, 1, 5)])
me_cube_177.polygons.foreach_set('use_smooth', [True] * 6)
_uv = me_cube_177.uv_layers.new(name='UVMap')
_uv.uv.foreach_set('vector', [0.375, 0.0, 0.625, 0.0, 0.625, 0.25, 0.375, 0.25, 0.375, 0.25, 0.625, 0.25, 0.625, 0.5, 0.375, 0.5, 0.375, 0.5, 0.625, 0.5, 0.625, 0.75, 0.375, 0.75, 0.375, 0.75, 0.625, 0.75, 0.625, 1.0, 0.375, 1.0, 0.125, 0.5, 0.375, 0.5, 0.375, 0.75, 0.125, 0.75, 0.625, 0.5, 0.875, 0.5, 0.875, 0.75, 0.625, 0.75])
me_cube_177.materials.append(None)
me_cube_177.update()
me_hyper_cut_243 = bpy.data.meshes.new('Hyper Cut.243')
me_hyper_cut_243.from_pydata([(-0.2218, 0.399, -0.5833), (-0.2218, -0.399, -0.5833), (0.2218, 0.399, -0.5833), (0.2218, -0.399, -0.5833), (-0.2218, 0.399, 0.5833), (-0.2218, -0.399, 0.5833), (0.2218, 0.399, 0.5833), (0.2218, -0.399, 0.5833)], [], [(0, 2, 3, 1), (5, 7, 6, 4), (1, 3, 7, 5), (4, 6, 2, 0), (0, 1, 5, 4), (2, 6, 7, 3)])
me_hyper_cut_243.update()
me_hyper_cut_244 = bpy.data.meshes.new('Hyper Cut.244')
me_hyper_cut_244.from_pydata([(-0.1632, 0.1945, -0.5019), (-0.1632, -0.1945, -0.5019), (0.1632, 0.1945, -0.5019), (0.1632, -0.4395, -0.5019), (-0.1632, 0.1945, 0.5019), (-0.1632, -0.1945, 0.5019), (0.1632, 0.1945, 0.5019), (0.1632, -0.4395, 0.5019)], [], [(0, 2, 3, 1), (5, 7, 6, 4), (1, 3, 7, 5), (4, 6, 2, 0), (0, 1, 5, 4), (2, 6, 7, 3)])
me_hyper_cut_244.update()
me_cube_215 = bpy.data.meshes.new('Cube.215')
me_cube_215.from_pydata([(-0.5, -0.5, -0.5), (-0.5, -0.5, 0.5), (-0.5, 0.5, -0.5), (-0.5, 0.5, 0.5), (0.5, -0.5, -0.5), (0.5, -0.5, 0.5), (0.5, 0.5, -0.5), (0.5, 0.5, 0.5)], [], [(0, 1, 3, 2), (2, 3, 7, 6), (6, 7, 5, 4), (4, 5, 1, 0), (2, 6, 4, 0), (7, 3, 1, 5)])
me_cube_215.polygons.foreach_set('use_smooth', [True] * 6)
_uv = me_cube_215.uv_layers.new(name='UVMap')
_uv.uv.foreach_set('vector', [0.375, 0.0, 0.625, 0.0, 0.625, 0.25, 0.375, 0.25, 0.375, 0.25, 0.625, 0.25, 0.625, 0.5, 0.375, 0.5, 0.375, 0.5, 0.625, 0.5, 0.625, 0.75, 0.375, 0.75, 0.375, 0.75, 0.625, 0.75, 0.625, 1.0, 0.375, 1.0, 0.125, 0.5, 0.375, 0.5, 0.375, 0.75, 0.125, 0.75, 0.625, 0.5, 0.875, 0.5, 0.875, 0.75, 0.625, 0.75])
me_cube_215.update()
me_cube_216 = bpy.data.meshes.new('Cube.216')
me_cube_216.from_pydata([(-0.2284, -0.2284, -0.2284), (-0.2284, -0.2284, 0.2284), (-0.2284, 0.2284, -0.2284), (-0.2284, 0.2284, 0.2284), (0.2284, -0.2284, -0.2284), (0.2284, -0.2284, 0.2284), (0.2284, 0.2284, -0.2284), (0.2284, 0.2284, 0.2284)], [], [(0, 1, 3, 2), (2, 3, 7, 6), (6, 7, 5, 4), (4, 5, 1, 0), (2, 6, 4, 0), (7, 3, 1, 5)])
_uv = me_cube_216.uv_layers.new(name='UVMap')
_uv.uv.foreach_set('vector', [0.375, 0.0, 0.625, 0.0, 0.625, 0.25, 0.375, 0.25, 0.375, 0.25, 0.625, 0.25, 0.625, 0.5, 0.375, 0.5, 0.375, 0.5, 0.625, 0.5, 0.625, 0.75, 0.375, 0.75, 0.375, 0.75, 0.625, 0.75, 0.625, 1.0, 0.375, 1.0, 0.125, 0.5, 0.375, 0.5, 0.375, 0.75, 0.125, 0.75, 0.625, 0.5, 0.875, 0.5, 0.875, 0.75, 0.625, 0.75])
me_cube_216.update()

# ---- objects
ob_cube_144 = bpy.data.objects.new('Cube.144', me_cube_177)
ob_hyper_cut_222 = bpy.data.objects.new('Hyper Cut.222', me_hyper_cut_243)
ob_hyper_cut_223 = bpy.data.objects.new('Hyper Cut.223', me_hyper_cut_244)
ob_cube_169 = bpy.data.objects.new('Cube.169', me_cube_215)
ob_cube_170 = bpy.data.objects.new('Cube.170', me_cube_216)

# ---- transforms, parenting, visibility, modifiers, constraints
ob_cube_144.location = (3.144, 0.05915, 0.3166)
_vg = ob_cube_144.vertex_groups.new(name='Edge Bevel')
_vg.add([4, 5], 1.0, 'REPLACE')
_m = ob_cube_144.modifiers.new('Edge Bevel', 'BEVEL')
_m.width = 0.2843
_m.width_pct = 0.2843
_m.segments = 6
_m.limit_method = 'VGROUP'
_m.vertex_group = 'Edge Bevel'
_m.use_clamp_overlap = False
_m.miter_outer = 'MITER_ARC'
_m = ob_cube_144.modifiers.new('Hyper Cut', 'BOOLEAN')
_m.object = ob_hyper_cut_222
_m.solver = 'FAST'
_m = ob_cube_144.modifiers.new('Hyper Cut.001', 'BOOLEAN')
_m.object = ob_hyper_cut_223
_m.solver = 'FAST'
_m = ob_cube_144.modifiers.new('Auto Smooth', 'NODES')
_m.node_group = ng_smooth_by_angle
_gi = [s.identifier for s in ng_smooth_by_angle.interface.items_tree if s.item_type == 'SOCKET' and s.in_out == 'INPUT']
_m[_gi[1]] = 0.3491  # Angle
_m = ob_cube_144.modifiers.new('+ Linear Hyper Array', 'NODES')
_m.node_group = ng_linear_hyper_array
_gi = [s.identifier for s in ng_linear_hyper_array.interface.items_tree if s.item_type == 'SOCKET' and s.in_out == 'INPUT']
_m[_gi[1]] = 5  # Count
_m[_gi[2]] = (1.3, 0.0, 0.0)  # Offset
ob_hyper_cut_222.parent = ob_cube_144
ob_hyper_cut_222.matrix_parent_inverse = Matrix(((1.0, -0.0, 0.0, -65.55), (-0.0, 1.0, -0.0, 31.42), (0.0, -0.0, 1.0, -0.5109), (-0.0, 0.0, -0.0, 1.0)))
ob_hyper_cut_222.location = (65.09, -31.91, 0.4785)
ob_hyper_cut_222.rotation_mode = 'QUATERNION'
ob_hyper_cut_222.rotation_quaternion = (3.895e-08, 0.4191, -0.908, 1.991e-08)
ob_hyper_cut_222.scale = (1.0, 1.0, 1.0)
ob_hyper_cut_222.hide_render = True
ob_hyper_cut_222.visible_camera = False
ob_hyper_cut_222.visible_diffuse = False
ob_hyper_cut_222.visible_glossy = False
ob_hyper_cut_222.visible_transmission = False
ob_hyper_cut_222.visible_volume_scatter = False
ob_hyper_cut_222.visible_shadow = False
ob_hyper_cut_222.display_type = 'WIRE'
ob_hyper_cut_223.parent = ob_cube_144
ob_hyper_cut_223.matrix_parent_inverse = Matrix(((1.0, -0.0, 0.0, -65.55), (-0.0, 1.0, -0.0, 31.42), (0.0, -0.0, 1.0, -0.5109), (-0.0, 0.0, -0.0, 1.0)))
ob_hyper_cut_223.location = (65.12, -31.42, 0.6128)
ob_hyper_cut_223.rotation_euler = (1.571, -0.0, 3.142)
ob_hyper_cut_223.hide_render = True
ob_hyper_cut_223.visible_camera = False
ob_hyper_cut_223.visible_diffuse = False
ob_hyper_cut_223.visible_glossy = False
ob_hyper_cut_223.visible_transmission = False
ob_hyper_cut_223.visible_volume_scatter = False
ob_hyper_cut_223.visible_shadow = False
ob_hyper_cut_223.display_type = 'WIRE'
_vg = ob_hyper_cut_223.vertex_groups.new(name='Edge Bevel')
_vg.add([1, 5], 1.0, 'REPLACE')
_vg = ob_hyper_cut_223.vertex_groups.new(name='Edge Bevel.001')
_vg.add([0, 4], 1.0, 'REPLACE')
_m = ob_hyper_cut_223.modifiers.new('Edge Bevel', 'BEVEL')
_m.width = 0.07037
_m.width_pct = 0.07037
_m.segments = 6
_m.limit_method = 'VGROUP'
_m.vertex_group = 'Edge Bevel'
_m.use_clamp_overlap = False
_m.miter_outer = 'MITER_ARC'
_m = ob_hyper_cut_223.modifiers.new('Edge Bevel.001', 'BEVEL')
_m.width = 0.07037
_m.width_pct = 0.07037
_m.segments = 6
_m.limit_method = 'VGROUP'
_m.vertex_group = 'Edge Bevel.001'
_m.use_clamp_overlap = False
_m.miter_outer = 'MITER_ARC'
ob_cube_169.location = (-3.592, -2.296, -3.375)
ob_cube_169.rotation_euler = (1.258, 0.4351, 1.465)
_vg = ob_cube_169.vertex_groups.new(name='Edge Bevel')
_vg.add([4, 5], 1.0, 'REPLACE')
_vg = ob_cube_169.vertex_groups.new(name='Edge Bevel.001')
_vg.add([1, 5, 7], 1.0, 'REPLACE')
_m = ob_cube_169.modifiers.new('Edge Bevel', 'BEVEL')
_m.width = 0.2716
_m.width_pct = 0.2716
_m.segments = 8
_m.limit_method = 'VGROUP'
_m.vertex_group = 'Edge Bevel'
_m.use_clamp_overlap = False
_m.miter_outer = 'MITER_ARC'
_m = ob_cube_169.modifiers.new('Edge Bevel.001', 'BEVEL')
_m.width = 0.2083
_m.width_pct = 0.2083
_m.limit_method = 'VGROUP'
_m.vertex_group = 'Edge Bevel.001'
_m.use_clamp_overlap = False
_m.miter_outer = 'MITER_ARC'
_m = ob_cube_169.modifiers.new('Auto Smooth', 'NODES')
_m.node_group = ng_smooth_by_angle
_gi = [s.identifier for s in ng_smooth_by_angle.interface.items_tree if s.item_type == 'SOCKET' and s.in_out == 'INPUT']
_m[_gi[1]] = 0.3491  # Angle
_m = ob_cube_169.modifiers.new('+ Radial Hyper Array', 'NODES')
_m.node_group = ng_radial_hyper_array
_gi = [s.identifier for s in ng_radial_hyper_array.interface.items_tree if s.item_type == 'SOCKET' and s.in_out == 'INPUT']
_m[_gi[1]] = ob_cube_170  # Origin
_m[_gi[2]] = 23  # Count
_m[_gi[3]] = 0.463  # Angle
_m[_gi[5]] = 0.272  # Helix Offset
ob_cube_170.location = (-4.977, -0.4649, 0.2284)
ob_cube_170.rotation_euler = (0.8504, 0.4207, -0.5613)

# ---- collection membership
scene.collection.objects.link(ob_cube_144)
scene.collection.objects.link(ob_hyper_cut_222)
scene.collection.objects.link(ob_hyper_cut_223)
scene.collection.objects.link(ob_cube_169)
scene.collection.objects.link(ob_cube_170)

# ---- scene / render settings (as saved in the file)
scene.frame_start = 1; scene.frame_end = 250; scene.frame_set(31)
scene.render.engine = 'CYCLES'
scene.cycles.sampling_pattern = 'TABULATED_SOBOL'
scene.cycles.use_fast_gi = True
scene.cycles.ao_bounces = 2
scene.cycles.ao_bounces_render = 2
scene.eevee.use_gtao = True
scene.eevee.gtao_distance = 1.35
scene.eevee.ray_tracing_options.trace_max_roughness = 0.0
scene.eevee.use_raytracing = True
bpy.context.view_layer.update()

# ---- added for rendering (the .blend has no active camera and no usable light): camera, sun + grey world if the file has none
cam_auto = bpy.data.cameras.new('AutoCamera')
cam_auto.lens = 50.0
cam_auto.sensor_width = 36.0
cam_auto.clip_end = 1000.0
ob_auto_camera = bpy.data.objects.new('AutoCamera', cam_auto)
scene.collection.objects.link(ob_auto_camera)
ob_auto_camera.location = (24.0278, -29.7369, 20.1587)
ob_auto_camera.rotation_euler = (1.09748, -7.21219e-08, 0.694738)
scene.camera = ob_auto_camera
light_auto_sun = bpy.data.lights.new('AutoSun', 'SUN')
light_auto_sun.energy = 3.0
light_auto_sun.angle = 0.0523599
ob_auto_sun = bpy.data.objects.new('AutoSun', light_auto_sun)
scene.collection.objects.link(ob_auto_sun)
ob_auto_sun.rotation_euler = (0.872665, 0.174533, 0.523599)
if scene.world is None:
    world_auto = bpy.data.worlds.new('AutoWorld')
    world_auto.color = (0.3, 0.3, 0.3)
    scene.world = world_auto
bpy.context.view_layer.update()

